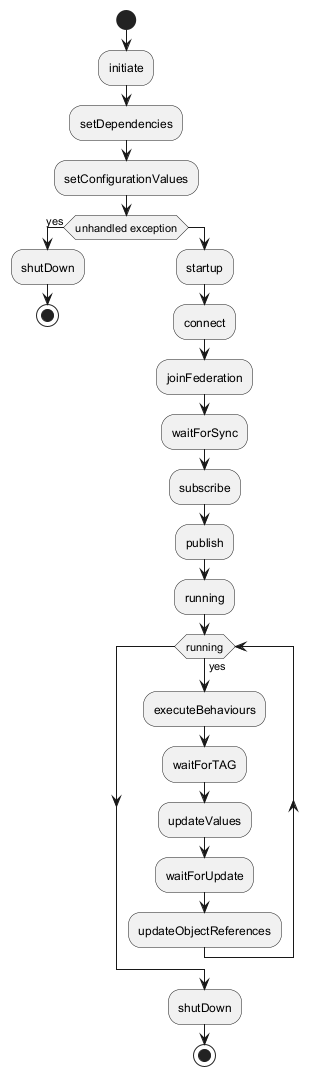

The diagram above was rendered by PlantUML. Its source (embedded in the PNG):
@startuml
start
:initiate;
:setDependencies;
:setConfigurationValues;
if (unhandled exception) then (yes)
    :shutDown;
    stop
else
    :startup;
    :connect;
    :joinFederation;
    :waitForSync;
    :subscribe;
    :publish;
    :running;
    while (running) is (yes)
        :executeBehaviours;
        :waitForTAG;
        :updateValues;
        :waitForUpdate;
        :updateObjectReferences;
    endwhile
    :shutDown;
    stop
endif
@enduml